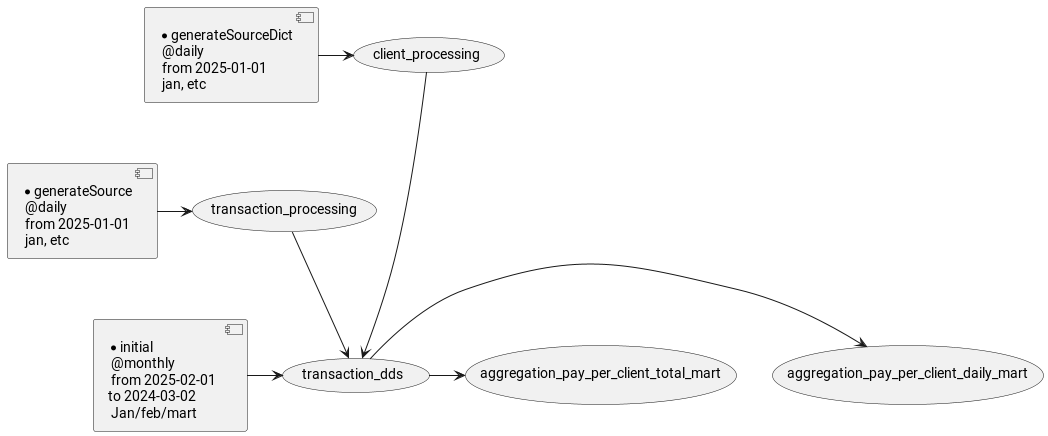

The diagram above was rendered by PlantUML. Its source (embedded in the PNG):
@startuml
'https://plantuml.com/sequence-diagram
[* generateSource\n @daily\n from 2025-01-01\n jan, etc] -> (transaction_processing)
[* generateSourceDict\n @daily\n from 2025-01-01\n jan, etc] -> (client_processing)
[* initial\n @monthly\n from 2025-02-01  \nto 2024-03-02\n Jan/feb/mart ]-> (transaction_dds)
(client_processing) --->  (transaction_dds)
(transaction_processing) --> (transaction_dds)
(transaction_dds) -> (aggregation_pay_per_client_daily_mart)
(transaction_dds) -> (aggregation_pay_per_client_total_mart)
@enduml